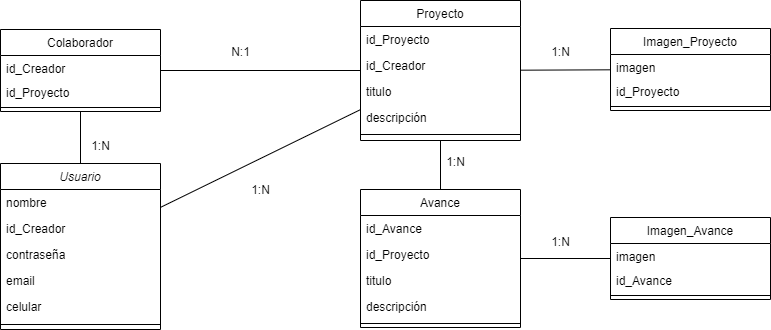

The diagram above was exported from draw.io. Its source (the exported page's mxGraphModel, read from the mxfile embedded in the PNG):
<mxGraphModel dx="1120" dy="478" grid="1" gridSize="10" guides="1" tooltips="1" connect="1" arrows="1" fold="1" page="1" pageScale="1" pageWidth="827" pageHeight="1169" math="0" shadow="0">
  <root>
    <mxCell id="WIyWlLk6GJQsqaUBKTNV-0" />
    <mxCell id="WIyWlLk6GJQsqaUBKTNV-1" parent="WIyWlLk6GJQsqaUBKTNV-0" />
    <mxCell id="zkfFHV4jXpPFQw0GAbJ--0" value="Usuario" style="swimlane;fontStyle=2;align=center;verticalAlign=top;childLayout=stackLayout;horizontal=1;startSize=26;horizontalStack=0;resizeParent=1;resizeLast=0;collapsible=1;marginBottom=0;rounded=0;shadow=0;strokeWidth=1;" parent="WIyWlLk6GJQsqaUBKTNV-1" vertex="1">
      <mxGeometry x="110" y="234" width="160" height="166" as="geometry">
        <mxRectangle x="230" y="140" width="160" height="26" as="alternateBounds" />
      </mxGeometry>
    </mxCell>
    <mxCell id="zkfFHV4jXpPFQw0GAbJ--1" value="nombre" style="text;align=left;verticalAlign=top;spacingLeft=4;spacingRight=4;overflow=hidden;rotatable=0;points=[[0,0.5],[1,0.5]];portConstraint=eastwest;" parent="zkfFHV4jXpPFQw0GAbJ--0" vertex="1">
      <mxGeometry y="26" width="160" height="26" as="geometry" />
    </mxCell>
    <mxCell id="zkfFHV4jXpPFQw0GAbJ--2" value="id_Creador" style="text;align=left;verticalAlign=top;spacingLeft=4;spacingRight=4;overflow=hidden;rotatable=0;points=[[0,0.5],[1,0.5]];portConstraint=eastwest;rounded=0;shadow=0;html=0;" parent="zkfFHV4jXpPFQw0GAbJ--0" vertex="1">
      <mxGeometry y="52" width="160" height="26" as="geometry" />
    </mxCell>
    <mxCell id="hz8P7u2H05HiyOh6VFkH-18" value="contraseña" style="text;align=left;verticalAlign=top;spacingLeft=4;spacingRight=4;overflow=hidden;rotatable=0;points=[[0,0.5],[1,0.5]];portConstraint=eastwest;rounded=0;shadow=0;html=0;" parent="zkfFHV4jXpPFQw0GAbJ--0" vertex="1">
      <mxGeometry y="78" width="160" height="26" as="geometry" />
    </mxCell>
    <mxCell id="zkfFHV4jXpPFQw0GAbJ--3" value="email" style="text;align=left;verticalAlign=top;spacingLeft=4;spacingRight=4;overflow=hidden;rotatable=0;points=[[0,0.5],[1,0.5]];portConstraint=eastwest;rounded=0;shadow=0;html=0;" parent="zkfFHV4jXpPFQw0GAbJ--0" vertex="1">
      <mxGeometry y="104" width="160" height="26" as="geometry" />
    </mxCell>
    <mxCell id="hz8P7u2H05HiyOh6VFkH-0" value="celular" style="text;align=left;verticalAlign=top;spacingLeft=4;spacingRight=4;overflow=hidden;rotatable=0;points=[[0,0.5],[1,0.5]];portConstraint=eastwest;rounded=0;shadow=0;html=0;" parent="zkfFHV4jXpPFQw0GAbJ--0" vertex="1">
      <mxGeometry y="130" width="160" height="26" as="geometry" />
    </mxCell>
    <mxCell id="zkfFHV4jXpPFQw0GAbJ--4" value="" style="line;html=1;strokeWidth=1;align=left;verticalAlign=middle;spacingTop=-1;spacingLeft=3;spacingRight=3;rotatable=0;labelPosition=right;points=[];portConstraint=eastwest;" parent="zkfFHV4jXpPFQw0GAbJ--0" vertex="1">
      <mxGeometry y="156" width="160" height="10" as="geometry" />
    </mxCell>
    <mxCell id="zkfFHV4jXpPFQw0GAbJ--13" value="Imagen_Avance" style="swimlane;fontStyle=0;align=center;verticalAlign=top;childLayout=stackLayout;horizontal=1;startSize=26;horizontalStack=0;resizeParent=1;resizeLast=0;collapsible=1;marginBottom=0;rounded=0;shadow=0;strokeWidth=1;" parent="WIyWlLk6GJQsqaUBKTNV-1" vertex="1">
      <mxGeometry x="720" y="288" width="160" height="82" as="geometry">
        <mxRectangle x="340" y="380" width="170" height="26" as="alternateBounds" />
      </mxGeometry>
    </mxCell>
    <mxCell id="zkfFHV4jXpPFQw0GAbJ--14" value="imagen&#10;" style="text;align=left;verticalAlign=top;spacingLeft=4;spacingRight=4;overflow=hidden;rotatable=0;points=[[0,0.5],[1,0.5]];portConstraint=eastwest;" parent="zkfFHV4jXpPFQw0GAbJ--13" vertex="1">
      <mxGeometry y="26" width="160" height="24" as="geometry" />
    </mxCell>
    <mxCell id="hz8P7u2H05HiyOh6VFkH-8" value="id_Avance" style="text;align=left;verticalAlign=top;spacingLeft=4;spacingRight=4;overflow=hidden;rotatable=0;points=[[0,0.5],[1,0.5]];portConstraint=eastwest;" parent="zkfFHV4jXpPFQw0GAbJ--13" vertex="1">
      <mxGeometry y="50" width="160" height="24" as="geometry" />
    </mxCell>
    <mxCell id="zkfFHV4jXpPFQw0GAbJ--15" value="" style="line;html=1;strokeWidth=1;align=left;verticalAlign=middle;spacingTop=-1;spacingLeft=3;spacingRight=3;rotatable=0;labelPosition=right;points=[];portConstraint=eastwest;" parent="zkfFHV4jXpPFQw0GAbJ--13" vertex="1">
      <mxGeometry y="74" width="160" height="8" as="geometry" />
    </mxCell>
    <mxCell id="zkfFHV4jXpPFQw0GAbJ--17" value="Proyecto" style="swimlane;fontStyle=0;align=center;verticalAlign=top;childLayout=stackLayout;horizontal=1;startSize=26;horizontalStack=0;resizeParent=1;resizeLast=0;collapsible=1;marginBottom=0;rounded=0;shadow=0;strokeWidth=1;" parent="WIyWlLk6GJQsqaUBKTNV-1" vertex="1">
      <mxGeometry x="470" y="71" width="160" height="140" as="geometry">
        <mxRectangle x="550" y="140" width="160" height="26" as="alternateBounds" />
      </mxGeometry>
    </mxCell>
    <mxCell id="zkfFHV4jXpPFQw0GAbJ--18" value="id_Proyecto" style="text;align=left;verticalAlign=top;spacingLeft=4;spacingRight=4;overflow=hidden;rotatable=0;points=[[0,0.5],[1,0.5]];portConstraint=eastwest;" parent="zkfFHV4jXpPFQw0GAbJ--17" vertex="1">
      <mxGeometry y="26" width="160" height="26" as="geometry" />
    </mxCell>
    <mxCell id="zkfFHV4jXpPFQw0GAbJ--19" value="id_Creador" style="text;align=left;verticalAlign=top;spacingLeft=4;spacingRight=4;overflow=hidden;rotatable=0;points=[[0,0.5],[1,0.5]];portConstraint=eastwest;rounded=0;shadow=0;html=0;" parent="zkfFHV4jXpPFQw0GAbJ--17" vertex="1">
      <mxGeometry y="52" width="160" height="26" as="geometry" />
    </mxCell>
    <mxCell id="zkfFHV4jXpPFQw0GAbJ--20" value="titulo" style="text;align=left;verticalAlign=top;spacingLeft=4;spacingRight=4;overflow=hidden;rotatable=0;points=[[0,0.5],[1,0.5]];portConstraint=eastwest;rounded=0;shadow=0;html=0;" parent="zkfFHV4jXpPFQw0GAbJ--17" vertex="1">
      <mxGeometry y="78" width="160" height="26" as="geometry" />
    </mxCell>
    <mxCell id="zkfFHV4jXpPFQw0GAbJ--22" value="descripción" style="text;align=left;verticalAlign=top;spacingLeft=4;spacingRight=4;overflow=hidden;rotatable=0;points=[[0,0.5],[1,0.5]];portConstraint=eastwest;rounded=0;shadow=0;html=0;" parent="zkfFHV4jXpPFQw0GAbJ--17" vertex="1">
      <mxGeometry y="104" width="160" height="26" as="geometry" />
    </mxCell>
    <mxCell id="zkfFHV4jXpPFQw0GAbJ--23" value="" style="line;html=1;strokeWidth=1;align=left;verticalAlign=middle;spacingTop=-1;spacingLeft=3;spacingRight=3;rotatable=0;labelPosition=right;points=[];portConstraint=eastwest;" parent="zkfFHV4jXpPFQw0GAbJ--17" vertex="1">
      <mxGeometry y="130" width="160" height="8" as="geometry" />
    </mxCell>
    <mxCell id="hz8P7u2H05HiyOh6VFkH-1" value="Avance" style="swimlane;fontStyle=0;align=center;verticalAlign=top;childLayout=stackLayout;horizontal=1;startSize=26;horizontalStack=0;resizeParent=1;resizeLast=0;collapsible=1;marginBottom=0;rounded=0;shadow=0;strokeWidth=1;" parent="WIyWlLk6GJQsqaUBKTNV-1" vertex="1">
      <mxGeometry x="470" y="260" width="160" height="138" as="geometry">
        <mxRectangle x="550" y="140" width="160" height="26" as="alternateBounds" />
      </mxGeometry>
    </mxCell>
    <mxCell id="hz8P7u2H05HiyOh6VFkH-9" value="id_Avance" style="text;align=left;verticalAlign=top;spacingLeft=4;spacingRight=4;overflow=hidden;rotatable=0;points=[[0,0.5],[1,0.5]];portConstraint=eastwest;" parent="hz8P7u2H05HiyOh6VFkH-1" vertex="1">
      <mxGeometry y="26" width="160" height="26" as="geometry" />
    </mxCell>
    <mxCell id="hz8P7u2H05HiyOh6VFkH-2" value="id_Proyecto" style="text;align=left;verticalAlign=top;spacingLeft=4;spacingRight=4;overflow=hidden;rotatable=0;points=[[0,0.5],[1,0.5]];portConstraint=eastwest;" parent="hz8P7u2H05HiyOh6VFkH-1" vertex="1">
      <mxGeometry y="52" width="160" height="26" as="geometry" />
    </mxCell>
    <mxCell id="hz8P7u2H05HiyOh6VFkH-4" value="titulo" style="text;align=left;verticalAlign=top;spacingLeft=4;spacingRight=4;overflow=hidden;rotatable=0;points=[[0,0.5],[1,0.5]];portConstraint=eastwest;rounded=0;shadow=0;html=0;" parent="hz8P7u2H05HiyOh6VFkH-1" vertex="1">
      <mxGeometry y="78" width="160" height="26" as="geometry" />
    </mxCell>
    <mxCell id="hz8P7u2H05HiyOh6VFkH-5" value="descripción" style="text;align=left;verticalAlign=top;spacingLeft=4;spacingRight=4;overflow=hidden;rotatable=0;points=[[0,0.5],[1,0.5]];portConstraint=eastwest;rounded=0;shadow=0;html=0;" parent="hz8P7u2H05HiyOh6VFkH-1" vertex="1">
      <mxGeometry y="104" width="160" height="26" as="geometry" />
    </mxCell>
    <mxCell id="hz8P7u2H05HiyOh6VFkH-6" value="" style="line;html=1;strokeWidth=1;align=left;verticalAlign=middle;spacingTop=-1;spacingLeft=3;spacingRight=3;rotatable=0;labelPosition=right;points=[];portConstraint=eastwest;" parent="hz8P7u2H05HiyOh6VFkH-1" vertex="1">
      <mxGeometry y="130" width="160" height="8" as="geometry" />
    </mxCell>
    <mxCell id="hz8P7u2H05HiyOh6VFkH-10" value="Imagen_Proyecto" style="swimlane;fontStyle=0;align=center;verticalAlign=top;childLayout=stackLayout;horizontal=1;startSize=26;horizontalStack=0;resizeParent=1;resizeLast=0;collapsible=1;marginBottom=0;rounded=0;shadow=0;strokeWidth=1;" parent="WIyWlLk6GJQsqaUBKTNV-1" vertex="1">
      <mxGeometry x="720" y="99" width="160" height="82" as="geometry">
        <mxRectangle x="340" y="380" width="170" height="26" as="alternateBounds" />
      </mxGeometry>
    </mxCell>
    <mxCell id="hz8P7u2H05HiyOh6VFkH-11" value="imagen&#10;" style="text;align=left;verticalAlign=top;spacingLeft=4;spacingRight=4;overflow=hidden;rotatable=0;points=[[0,0.5],[1,0.5]];portConstraint=eastwest;" parent="hz8P7u2H05HiyOh6VFkH-10" vertex="1">
      <mxGeometry y="26" width="160" height="24" as="geometry" />
    </mxCell>
    <mxCell id="hz8P7u2H05HiyOh6VFkH-12" value="id_Proyecto" style="text;align=left;verticalAlign=top;spacingLeft=4;spacingRight=4;overflow=hidden;rotatable=0;points=[[0,0.5],[1,0.5]];portConstraint=eastwest;" parent="hz8P7u2H05HiyOh6VFkH-10" vertex="1">
      <mxGeometry y="50" width="160" height="24" as="geometry" />
    </mxCell>
    <mxCell id="hz8P7u2H05HiyOh6VFkH-13" value="" style="line;html=1;strokeWidth=1;align=left;verticalAlign=middle;spacingTop=-1;spacingLeft=3;spacingRight=3;rotatable=0;labelPosition=right;points=[];portConstraint=eastwest;" parent="hz8P7u2H05HiyOh6VFkH-10" vertex="1">
      <mxGeometry y="74" width="160" height="8" as="geometry" />
    </mxCell>
    <mxCell id="hz8P7u2H05HiyOh6VFkH-14" value="Colaborador" style="swimlane;fontStyle=0;align=center;verticalAlign=top;childLayout=stackLayout;horizontal=1;startSize=26;horizontalStack=0;resizeParent=1;resizeLast=0;collapsible=1;marginBottom=0;rounded=0;shadow=0;strokeWidth=1;" parent="WIyWlLk6GJQsqaUBKTNV-1" vertex="1">
      <mxGeometry x="110" y="100" width="160" height="82" as="geometry">
        <mxRectangle x="340" y="380" width="170" height="26" as="alternateBounds" />
      </mxGeometry>
    </mxCell>
    <mxCell id="hz8P7u2H05HiyOh6VFkH-15" value="id_Creador" style="text;align=left;verticalAlign=top;spacingLeft=4;spacingRight=4;overflow=hidden;rotatable=0;points=[[0,0.5],[1,0.5]];portConstraint=eastwest;" parent="hz8P7u2H05HiyOh6VFkH-14" vertex="1">
      <mxGeometry y="26" width="160" height="24" as="geometry" />
    </mxCell>
    <mxCell id="hz8P7u2H05HiyOh6VFkH-16" value="id_Proyecto" style="text;align=left;verticalAlign=top;spacingLeft=4;spacingRight=4;overflow=hidden;rotatable=0;points=[[0,0.5],[1,0.5]];portConstraint=eastwest;" parent="hz8P7u2H05HiyOh6VFkH-14" vertex="1">
      <mxGeometry y="50" width="160" height="24" as="geometry" />
    </mxCell>
    <mxCell id="hz8P7u2H05HiyOh6VFkH-17" value="" style="line;html=1;strokeWidth=1;align=left;verticalAlign=middle;spacingTop=-1;spacingLeft=3;spacingRight=3;rotatable=0;labelPosition=right;points=[];portConstraint=eastwest;" parent="hz8P7u2H05HiyOh6VFkH-14" vertex="1">
      <mxGeometry y="74" width="160" height="8" as="geometry" />
    </mxCell>
    <mxCell id="jXKznIxRsB8GRwTilXr6-0" value="" style="endArrow=none;html=1;rounded=0;" edge="1" parent="WIyWlLk6GJQsqaUBKTNV-1" source="zkfFHV4jXpPFQw0GAbJ--0" target="zkfFHV4jXpPFQw0GAbJ--17">
      <mxGeometry width="50" height="50" relative="1" as="geometry">
        <mxPoint x="550" y="280" as="sourcePoint" />
        <mxPoint x="600" y="230" as="targetPoint" />
      </mxGeometry>
    </mxCell>
    <mxCell id="jXKznIxRsB8GRwTilXr6-1" value="" style="endArrow=none;html=1;rounded=0;" edge="1" parent="WIyWlLk6GJQsqaUBKTNV-1" source="zkfFHV4jXpPFQw0GAbJ--0" target="hz8P7u2H05HiyOh6VFkH-14">
      <mxGeometry width="50" height="50" relative="1" as="geometry">
        <mxPoint x="200" y="330" as="sourcePoint" />
        <mxPoint x="250" y="280" as="targetPoint" />
      </mxGeometry>
    </mxCell>
    <mxCell id="jXKznIxRsB8GRwTilXr6-2" value="" style="endArrow=none;html=1;rounded=0;" edge="1" parent="WIyWlLk6GJQsqaUBKTNV-1" source="hz8P7u2H05HiyOh6VFkH-14" target="zkfFHV4jXpPFQw0GAbJ--17">
      <mxGeometry width="50" height="50" relative="1" as="geometry">
        <mxPoint x="550" y="280" as="sourcePoint" />
        <mxPoint x="600" y="230" as="targetPoint" />
      </mxGeometry>
    </mxCell>
    <mxCell id="jXKznIxRsB8GRwTilXr6-3" value="1:N" style="text;html=1;align=center;verticalAlign=middle;resizable=0;points=[];autosize=1;strokeColor=none;fillColor=none;" vertex="1" parent="WIyWlLk6GJQsqaUBKTNV-1">
      <mxGeometry x="350" y="246" width="40" height="30" as="geometry" />
    </mxCell>
    <mxCell id="jXKznIxRsB8GRwTilXr6-5" value="N:1" style="text;html=1;align=center;verticalAlign=middle;resizable=0;points=[];autosize=1;strokeColor=none;fillColor=none;" vertex="1" parent="WIyWlLk6GJQsqaUBKTNV-1">
      <mxGeometry x="330" y="108" width="40" height="30" as="geometry" />
    </mxCell>
    <mxCell id="jXKznIxRsB8GRwTilXr6-6" value="1:N" style="text;html=1;align=center;verticalAlign=middle;resizable=0;points=[];autosize=1;strokeColor=none;fillColor=none;" vertex="1" parent="WIyWlLk6GJQsqaUBKTNV-1">
      <mxGeometry x="190" y="202" width="40" height="30" as="geometry" />
    </mxCell>
    <mxCell id="jXKznIxRsB8GRwTilXr6-7" value="" style="endArrow=none;html=1;rounded=0;" edge="1" parent="WIyWlLk6GJQsqaUBKTNV-1" source="zkfFHV4jXpPFQw0GAbJ--17" target="hz8P7u2H05HiyOh6VFkH-10">
      <mxGeometry width="50" height="50" relative="1" as="geometry">
        <mxPoint x="550" y="280" as="sourcePoint" />
        <mxPoint x="600" y="230" as="targetPoint" />
      </mxGeometry>
    </mxCell>
    <mxCell id="jXKznIxRsB8GRwTilXr6-8" value="1:N" style="text;html=1;align=center;verticalAlign=middle;resizable=0;points=[];autosize=1;strokeColor=none;fillColor=none;" vertex="1" parent="WIyWlLk6GJQsqaUBKTNV-1">
      <mxGeometry x="650" y="108" width="40" height="30" as="geometry" />
    </mxCell>
    <mxCell id="jXKznIxRsB8GRwTilXr6-9" value="" style="endArrow=none;html=1;rounded=0;" edge="1" parent="WIyWlLk6GJQsqaUBKTNV-1" source="hz8P7u2H05HiyOh6VFkH-1" target="zkfFHV4jXpPFQw0GAbJ--13">
      <mxGeometry width="50" height="50" relative="1" as="geometry">
        <mxPoint x="550" y="280" as="sourcePoint" />
        <mxPoint x="600" y="230" as="targetPoint" />
      </mxGeometry>
    </mxCell>
    <mxCell id="jXKznIxRsB8GRwTilXr6-10" value="1:N" style="text;html=1;align=center;verticalAlign=middle;resizable=0;points=[];autosize=1;strokeColor=none;fillColor=none;" vertex="1" parent="WIyWlLk6GJQsqaUBKTNV-1">
      <mxGeometry x="650" y="298" width="40" height="30" as="geometry" />
    </mxCell>
    <mxCell id="jXKznIxRsB8GRwTilXr6-11" value="" style="endArrow=none;html=1;rounded=0;" edge="1" parent="WIyWlLk6GJQsqaUBKTNV-1" source="hz8P7u2H05HiyOh6VFkH-1" target="zkfFHV4jXpPFQw0GAbJ--17">
      <mxGeometry width="50" height="50" relative="1" as="geometry">
        <mxPoint x="550" y="280" as="sourcePoint" />
        <mxPoint x="600" y="230" as="targetPoint" />
      </mxGeometry>
    </mxCell>
    <mxCell id="jXKznIxRsB8GRwTilXr6-12" value="1:N" style="text;html=1;align=center;verticalAlign=middle;resizable=0;points=[];autosize=1;strokeColor=none;fillColor=none;" vertex="1" parent="WIyWlLk6GJQsqaUBKTNV-1">
      <mxGeometry x="545" y="218" width="40" height="30" as="geometry" />
    </mxCell>
  </root>
</mxGraphModel>